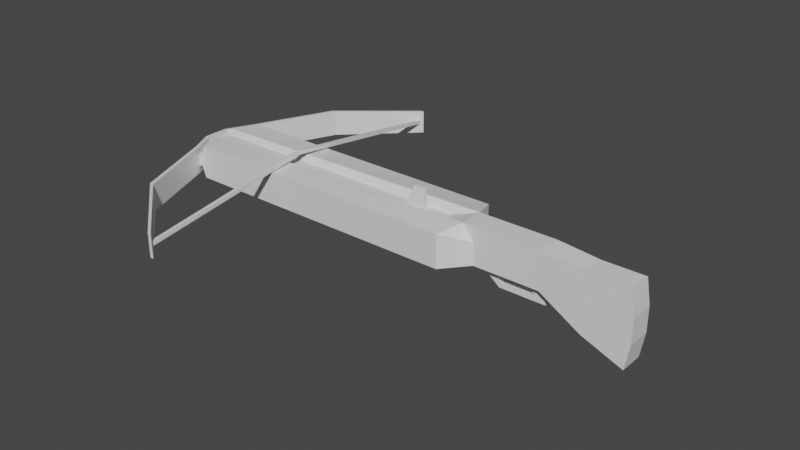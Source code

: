 # Source: CrossBow.blend  (saved by Blender 2.80.75; exported with 4.5.12 LTS)
import bpy
from mathutils import Matrix  # noqa: F401  (used for matrix-valued properties, if any)

bpy.ops.wm.read_factory_settings(use_empty=True)
scene = bpy.context.scene
scene.name = 'Scene'

# ---- collections
col_collection = bpy.data.collections.new('Collection'); scene.collection.children.link(col_collection)

# ---- materials (node trees are filled in below, after node groups)
mat_material = bpy.data.materials.new('Material')
mat_material.alpha_threshold = 0.0
mat_material.use_transparent_shadow = False
mat_material.line_color = (0.0, 0.0, 0.0, 1.0)

# ---- material node trees
mat_material.use_nodes = True; mat_material.node_tree.nodes.clear()
_N = mat_material.node_tree.nodes; _L = mat_material.node_tree.links
n0 = _N.new('ShaderNodeOutputMaterial'); n0.name = 'Material Output'; n0.location = (300, 300)
n1 = _N.new('ShaderNodeBsdfPrincipled'); n1.name = 'Principled BSDF'; n1.location = (10, 300)
n1.distribution = 'GGX'
n1.subsurface_method = 'BURLEY'
n1.inputs[2].default_value = 0.4
n1.inputs[3].default_value = 1.45
n1.inputs[27].default_value = (0.0, 0.0, 0.0, 1.0)
n1.inputs[28].default_value = 1.0
_L.new(n1.outputs[0], n0.inputs[0])
n0.is_active_output = True

# ---- world
world_world = bpy.data.worlds.new('World'); scene.world = world_world
world_world.use_nodes = True; world_world.node_tree.nodes.clear()
_N = world_world.node_tree.nodes; _L = world_world.node_tree.links
n0 = _N.new('ShaderNodeOutputWorld'); n0.name = 'World Output'; n0.location = (300, 300)
n1 = _N.new('ShaderNodeBackground'); n1.name = 'Background'; n1.location = (10, 300)
n1.inputs[0].default_value = (0.05088, 0.05088, 0.05088, 1.0)
_L.new(n1.outputs[0], n0.inputs[0])
n0.is_active_output = True
world_world.color = (0.05088, 0.05088, 0.05088)
world_world.use_sun_shadow = False
world_world.sun_shadow_jitter_overblur = 0.0

# ---- meshes
me_cube = bpy.data.meshes.new('Cube')
me_cube.from_pydata([(6.0, 1.0, 0.4), (6.0, 1.0, -0.4), (6.0, -1.0, 0.4), (6.0, -1.0, -0.4), (-1.0, 1.0, 0.4), (-1.0, 1.0, -0.4), (-1.0, -1.0, 0.4), (-1.0, -1.0, -0.4), (-1.3, 0.3333, -0.4), (-1.3, -0.3333, -0.4), (6.2, 0.3333, 0.5), (6.2, -0.3333, 0.5), (-1.3, -0.3333, 0.4), (-1.3, 0.3333, 0.4), (6.5, -0.3333, -0.4), (6.5, 0.3333, -0.4), (8.1, 0.3333, 0.5), (8.1, -0.3333, 0.5), (8.1, -0.3333, -0.4), (8.1, 0.3333, -0.4), (10.1, 0.3333, 0.4), (10.1, -0.3333, 0.4), (10.1, -0.3333, -1.4), (10.1, 0.3333, -1.4), (9.1, -0.3333, 0.4), (9.1, 0.3333, 0.4), (9.1, -0.3333, -1.0), (9.1, 0.3333, -1.0), (6.0, 1.0, 0.1333), (6.0, 1.0, -0.1333), (-1.1, -1.0, -0.1333), (-1.1, -1.0, 0.1333), (6.0, -1.0, 0.1333), (6.0, -1.0, -0.1333), (-1.1, 1.0, 0.1333), (-1.1, 1.0, -0.1333), (6.5, 0.3333, 0.1333), (6.5, 0.3333, -0.1333), (6.5, -0.3333, 0.1333), (6.5, -0.3333, -0.1333), (-1.4, -0.3333, 0.1333), (-1.4, -0.3333, -0.1333), (-1.4, 0.3333, 0.1333), (-1.4, 0.3333, -0.1333), (8.1, 0.3333, 0.1333), (8.1, 0.3333, -0.1333), (8.1, -0.3333, 0.1333), (8.1, -0.3333, -0.1333), (10.2, 0.3333, -0.2), (10.2, 0.3333, -0.8), (10.2, -0.3333, -0.2), (10.2, -0.3333, -0.8), (9.1, 0.3333, -0.06667), (9.1, 0.3333, -0.5333), (9.1, -0.3333, -0.5333), (9.1, -0.3333, -0.06667), (5.559, 0.162, 0.3), (5.559, -0.162, 0.3), (-1.283, -0.162, 0.3), (-1.283, 0.162, 0.3), (6.74, -0.1167, -0.4), (6.74, 0.1167, -0.4), (7.96, -0.1167, -0.4), (7.96, 0.1167, -0.4), (7.04, -0.1167, -0.8), (7.04, 0.1167, -0.8), (8.16, -0.1167, -0.8), (8.16, 0.1167, -0.8), (8.11, -0.1167, -0.6), (8.11, 0.1167, -0.6), (6.79, 0.1167, -0.6), (6.79, -0.1167, -0.6), (7.732, 0.1167, -0.46), (6.948, 0.1167, -0.46), (7.891, 0.1167, -0.6872), (7.107, 0.1167, -0.6872), (7.837, 0.1167, -0.6), (6.983, 0.1167, -0.6), (6.948, -0.1167, -0.46), (7.732, -0.1167, -0.46), (7.107, -0.1167, -0.6872), (7.891, -0.1167, -0.6872), (7.837, -0.1167, -0.6), (6.983, -0.1167, -0.6), (7.614, 0.049, -0.46), (7.066, 0.049, -0.46), (7.066, -0.049, -0.46), (7.614, -0.049, -0.46), (7.66, 0.0392, -0.56), (7.22, 0.0392, -0.56), (7.22, -0.0392, -0.56), (7.66, -0.0392, -0.56), (2.5, 1.0, -0.4), (2.5, -1.0, 0.4), (2.5, -1.0, -0.4), (2.5, 1.0, 0.4), (2.6, 0.3333, -0.6), (2.6, -0.3333, -0.6), (2.45, 0.3333, 0.45), (2.45, -0.3333, 0.45), (2.5, 1.0, -0.1333), (2.5, 1.0, 0.1333), (2.5, -1.0, -0.1333), (2.5, -1.0, 0.1333), (2.438, 0.162, 0.3), (2.438, -0.162, 0.3), (0.75, 1.0, -0.4), (0.75, -1.0, 0.4), (0.65, 0.3333, -0.6), (0.65, -0.3333, -0.6), (0.75, -1.0, -0.1333), (0.75, -1.0, 0.1333), (0.75, -1.0, -0.4), (0.75, 1.0, 0.4), (0.575, 0.3333, 0.425), (0.575, -0.3333, 0.425), (0.75, 1.0, -0.1333), (0.75, 1.0, 0.1333), (0.5777, 0.162, 0.3), (0.5777, -0.162, 0.3), (-0.125, 1.0, -0.4), (-0.125, -1.0, 0.4), (-0.325, 0.3333, -0.6), (-0.325, -0.3333, -0.6), (-0.125, -1.0, -0.1333), (-0.125, -1.0, 0.1333), (-0.125, -1.0, -0.4), (-0.125, 1.0, 0.4), (-0.3625, 0.3333, 0.4125), (-0.3625, -0.3333, 0.4125), (-0.125, 1.0, -0.1333), (-0.125, 1.0, 0.1333), (-0.3524, 0.162, 0.3), (-0.3524, -0.162, 0.3), (-1.2, -1.0, -0.1333), (-1.2, -1.0, 0.1333), (-1.2, 1.0, 0.1333), (-1.2, 1.0, -0.1333), (-1.5, -0.3333, 0.1333), (-1.5, -0.3333, -0.1333), (-1.5, 0.3333, 0.1333), (-1.5, 0.3333, -0.1333), (-1.3, -1.0, -0.1333), (-1.3, -1.0, 0.1333), (-1.3, 1.0, 0.1333), (-1.3, 1.0, -0.1333), (-1.6, -0.3333, 0.1333), (-1.6, -0.3333, -0.1333), (-1.6, 0.3333, 0.1333), (-1.6, 0.3333, -0.1333), (1.395, 4.93, 0.12), (1.395, 4.93, -0.12), (1.305, 4.93, 0.12), (1.305, 4.93, -0.12), (1.395, -4.93, -0.12), (1.395, -4.93, 0.12), (1.305, -4.93, -0.12), (1.305, -4.93, 0.12), (-1.3, -1.0, -0.32), (-1.2, -1.0, -0.32), (-1.2, -1.0, 0.32), (-1.3, -1.0, 0.32), (-1.5, -0.3333, -0.32), (-1.5, 0.3333, -0.32), (-1.5, -0.3333, 0.32), (-1.5, 0.3333, 0.32), (-1.2, 1.0, -0.32), (-1.2, 1.0, 0.32), (-1.6, -0.3333, -0.32), (-1.6, 0.3333, -0.32), (-1.6, -0.3333, 0.32), (-1.6, 0.3333, 0.32), (-1.3, 1.0, -0.32), (-1.3, 1.0, 0.32), (1.395, 4.93, 0.288), (1.305, 4.93, 0.288), (1.395, 4.93, -0.288), (1.305, 4.93, -0.288), (1.305, -4.93, -0.288), (1.395, -4.93, -0.288), (1.395, -4.93, 0.288), (1.305, -4.93, 0.288), (-0.4, 3.239, -0.1333), (-0.3, 3.239, -0.1333), (-0.3, 3.239, 0.1333), (-0.4, 3.239, 0.1333), (-0.4, 3.239, -0.32), (-0.3, 3.239, -0.32), (-0.3, 3.239, 0.32), (-0.4, 3.239, 0.32), (-0.4, -3.239, -0.1333), (-0.5, -3.239, -0.1333), (-0.4, -3.239, 0.1333), (-0.5, -3.239, 0.1333), (-0.4, -3.239, -0.32), (-0.5, -3.239, -0.32), (-0.4, -3.239, 0.32), (-0.5, -3.239, 0.32), (0.4525, 4.084, -0.1267), (0.4525, 4.084, 0.1267), (0.4525, 4.084, -0.304), (0.4525, 4.084, 0.304), (0.5475, 4.084, -0.1267), (0.5475, 4.084, 0.1267), (0.5475, 4.084, -0.304), (0.5475, 4.084, 0.304), (0.8787, 4.507, -0.1233), (0.8787, 4.507, 0.1233), (0.8787, 4.507, -0.296), (0.8787, 4.507, 0.296), (0.9712, 4.507, -0.1233), (0.9712, 4.507, 0.1233), (0.9712, 4.507, -0.296), (0.9712, 4.507, 0.296), (1.092, 4.719, -0.1217), (1.092, 4.719, 0.1217), (1.092, 4.719, -0.292), (1.092, 4.719, 0.292), (1.183, 4.719, -0.1217), (1.183, 4.719, 0.1217), (1.183, 4.719, -0.292), (1.183, 4.719, 0.292), (0.4975, -4.084, -0.1267), (0.4975, -4.084, 0.1267), (0.4975, -4.084, -0.304), (0.4975, -4.084, 0.304), (0.4025, -4.084, -0.1267), (0.4025, -4.084, 0.1267), (0.4025, -4.084, -0.304), (0.4025, -4.084, 0.304), (0.9462, -4.507, -0.1233), (0.9462, -4.507, 0.1233), (0.9462, -4.507, -0.296), (0.9462, -4.507, 0.296), (0.8537, -4.507, -0.1233), (0.8537, -4.507, 0.1233), (0.8537, -4.507, -0.296), (0.8537, -4.507, 0.296), (1.171, -4.719, -0.1217), (1.171, -4.719, 0.1217), (1.171, -4.719, -0.292), (1.171, -4.719, 0.292), (1.079, -4.719, -0.1217), (1.079, -4.719, 0.1217), (1.079, -4.719, -0.292), (1.079, -4.719, 0.292), (1.328, -4.867, -0.048), (1.328, -4.867, 0.048), (1.238, -4.782, -0.04867), (1.238, -4.782, 0.04867), (1.331, 4.867, 0.048), (1.331, 4.867, -0.048), (1.247, 4.782, -0.04867), (1.247, 4.782, 0.04867), (1.33, 0.0, 0.648), (1.242, 0.0, 0.6487), (1.242, 0.0, 0.5513), (1.33, 0.0, 0.552), (4.25, -1.0, -0.4), (4.25, 1.0, 0.4), (4.325, 0.3333, 0.475), (4.325, -0.3333, 0.475), (4.25, 1.0, -0.1333), (4.25, 1.0, 0.1333), (4.298, 0.162, 0.3), (4.298, -0.162, 0.3), (4.25, 1.0, -0.4), (4.25, -1.0, 0.4), (4.55, 0.3333, -0.6), (4.55, -0.3333, -0.6), (4.25, -1.0, -0.1333), (4.25, -1.0, 0.1333), (5.125, -1.0, -0.4), (5.125, 1.0, 0.4), (5.262, 0.3333, 0.4875), (5.262, -0.3333, 0.4875), (5.125, 1.0, -0.1333), (5.125, 1.0, 0.1333), (5.229, 0.162, 0.3), (5.229, -0.162, 0.3), (5.125, 1.0, -0.4), (5.125, -1.0, 0.4), (5.525, 0.3333, -0.6), (5.525, -0.3333, -0.6), (5.125, -1.0, -0.1333), (5.125, -1.0, 0.1333), (4.531, 0.081, 0.3), (4.531, -0.081, 0.3), (4.996, 0.081, 0.3), (4.996, -0.081, 0.3)], [], [(129, 12, 6, 121), (125, 121, 6, 31), (42, 13, 4, 34), (283, 14, 3, 272), (38, 11, 2, 32), (277, 273, 0, 28), (28, 0, 10, 36), (10, 11, 17, 16), (280, 1, 15, 282), (282, 15, 14, 283), (31, 6, 12, 40), (42, 59, 13), (127, 4, 13, 128), (275, 11, 57, 279), (25, 24, 21, 20), (36, 10, 16, 44), (39, 14, 18, 47), (14, 15, 61, 60), (48, 20, 21, 50), (54, 26, 22, 51), (26, 27, 23, 22), (52, 25, 20, 48), (44, 16, 25, 52), (18, 19, 27, 26), (47, 18, 26, 54), (16, 17, 24, 25), (17, 46, 55, 24), (46, 47, 54, 55), (19, 45, 53, 27), (45, 44, 52, 53), (27, 53, 49, 23), (53, 52, 48, 49), (24, 55, 50, 21), (55, 54, 51, 50), (23, 49, 51, 22), (49, 48, 50, 51), (11, 38, 46, 17), (38, 39, 47, 46), (15, 37, 45, 19), (37, 36, 44, 45), (9, 41, 43, 8), (41, 30, 134, 139), (7, 30, 41, 9), (35, 43, 141, 137), (1, 29, 37, 15), (29, 28, 36, 37), (280, 276, 29, 1), (276, 277, 28, 29), (14, 39, 33, 3), (39, 38, 32, 33), (8, 43, 35, 5), (40, 42, 140, 138), (126, 124, 30, 7), (124, 125, 31, 30), (132, 59, 58, 133), (12, 58, 40), (11, 10, 56, 57), (128, 13, 59, 132), (59, 42, 40, 58), (69, 68, 66, 67), (18, 14, 60, 62), (19, 18, 62, 63), (15, 19, 63, 61), (64, 65, 67, 66), (69, 67, 74, 76), (71, 70, 65, 64), (71, 64, 80, 83), (66, 68, 82, 81), (60, 61, 70, 71), (67, 65, 75, 74), (63, 62, 68, 69), (74, 81, 82, 76), (74, 75, 80, 81), (61, 63, 72, 73), (63, 69, 76, 72), (65, 70, 77, 75), (70, 61, 73, 77), (60, 71, 83, 78), (64, 66, 81, 80), (68, 62, 79, 82), (62, 60, 78, 79), (76, 82, 79, 72), (77, 83, 80, 75), (73, 78, 83, 77), (78, 73, 85, 86), (87, 86, 90, 91), (72, 79, 87, 84), (79, 78, 86, 87), (73, 72, 84, 85), (88, 91, 90, 89), (84, 87, 91, 88), (85, 84, 88, 89), (86, 85, 89, 90), (260, 98, 104, 264), (264, 104, 105, 265), (270, 271, 103, 102), (258, 270, 102, 94), (116, 117, 101, 100), (106, 116, 100, 92), (115, 99, 105, 119), (259, 95, 98, 260), (108, 96, 97, 109), (106, 92, 96, 108), (117, 113, 95, 101), (109, 97, 94, 112), (271, 267, 93, 103), (261, 99, 93, 267), (123, 109, 112, 126), (131, 127, 113, 117), (120, 106, 108, 122), (122, 108, 109, 123), (129, 115, 119, 133), (120, 130, 116, 106), (130, 131, 117, 116), (98, 114, 118, 104), (104, 118, 119, 105), (102, 103, 111, 110), (94, 102, 110, 112), (95, 113, 114, 98), (103, 93, 107, 111), (99, 115, 107, 93), (35, 34, 131, 130), (5, 35, 130, 120), (12, 129, 133, 58), (8, 122, 123, 9), (5, 120, 122, 8), (34, 4, 127, 131), (9, 123, 126, 7), (114, 128, 132, 118), (118, 132, 133, 119), (110, 111, 125, 124), (112, 110, 124, 126), (113, 127, 128, 114), (111, 107, 121, 125), (115, 129, 121, 107), (214, 153, 177, 216), (148, 146, 170, 171), (139, 134, 159, 162), (42, 34, 136, 140), (43, 41, 139, 141), (34, 35, 137, 136), (30, 31, 135, 134), (31, 40, 138, 135), (147, 146, 148, 149), (142, 143, 146, 147), (149, 148, 144, 145), (153, 151, 176, 177), (147, 149, 169, 168), (138, 140, 165, 164), (157, 155, 180, 181), (150, 152, 175, 174), (150, 151, 153, 152), (151, 150, 250, 251), (214, 215, 152, 153), (141, 139, 162, 163), (154, 155, 157, 156), (155, 154, 246, 247), (243, 242, 156, 157), (154, 156, 178, 179), (160, 164, 170, 161), (165, 167, 173, 171), (244, 240, 179, 178), (164, 165, 171, 170), (220, 216, 177, 176), (166, 163, 169, 172), (162, 159, 158, 168), (163, 162, 168, 169), (217, 221, 174, 175), (241, 245, 181, 180), (238, 154, 179, 240), (135, 138, 164, 160), (142, 147, 168, 158), (183, 137, 166, 187), (191, 142, 158, 195), (137, 141, 163, 166), (146, 143, 161, 170), (219, 150, 174, 221), (192, 135, 160, 196), (140, 136, 167, 165), (149, 145, 172, 169), (185, 144, 173, 189), (243, 157, 181, 245), (144, 148, 171, 173), (199, 185, 189, 201), (136, 184, 188, 167), (202, 183, 187, 204), (173, 167, 188, 189), (166, 172, 186, 187), (145, 144, 185, 182), (136, 137, 183, 184), (145, 182, 186, 172), (143, 193, 197, 161), (223, 192, 196, 225), (226, 191, 195, 228), (134, 190, 194, 159), (160, 161, 197, 196), (158, 159, 194, 195), (143, 142, 191, 193), (134, 135, 192, 190), (210, 202, 204, 212), (207, 199, 201, 209), (184, 203, 205, 188), (189, 188, 205, 201), (187, 186, 200, 204), (182, 185, 199, 198), (184, 183, 202, 203), (182, 198, 200, 186), (215, 207, 209, 217), (218, 210, 212, 220), (203, 211, 213, 205), (201, 205, 213, 209), (204, 200, 208, 212), (198, 199, 207, 206), (203, 202, 210, 211), (198, 206, 208, 200), (151, 218, 220, 176), (152, 215, 217, 175), (211, 219, 221, 213), (209, 213, 221, 217), (212, 208, 216, 220), (206, 207, 215, 214), (211, 210, 218, 219), (206, 214, 216, 208), (234, 226, 228, 236), (231, 223, 225, 233), (193, 227, 229, 197), (190, 222, 224, 194), (196, 197, 229, 225), (195, 194, 224, 228), (193, 191, 226, 227), (190, 192, 223, 222), (239, 231, 233, 241), (242, 234, 236, 244), (227, 235, 237, 229), (222, 230, 232, 224), (225, 229, 237, 233), (228, 224, 232, 236), (227, 226, 234, 235), (222, 223, 231, 230), (156, 242, 244, 178), (155, 239, 241, 180), (235, 243, 245, 237), (230, 238, 240, 232), (233, 237, 245, 241), (236, 232, 240, 244), (235, 234, 242, 243), (230, 231, 239, 238), (255, 253, 252, 256), (238, 239, 249, 248), (239, 155, 247, 249), (154, 238, 248, 246), (254, 250, 253, 255), (218, 151, 251, 252), (150, 219, 253, 250), (219, 218, 252, 253), (256, 252, 251, 257), (257, 251, 250, 254), (246, 257, 254, 247), (248, 256, 257, 246), (247, 254, 255, 249), (249, 255, 256, 248), (275, 261, 267, 281), (285, 281, 267, 271), (273, 259, 260, 274), (272, 284, 270, 258), (284, 285, 271, 270), (264, 265, 287, 286), (274, 260, 264, 278), (100, 101, 263, 262), (92, 100, 262, 266), (99, 261, 265, 105), (96, 268, 269, 97), (92, 266, 268, 96), (101, 95, 259, 263), (97, 269, 258, 94), (10, 274, 278, 56), (56, 278, 279, 57), (33, 32, 285, 284), (3, 33, 284, 272), (0, 273, 274, 10), (32, 2, 281, 285), (11, 275, 281, 2), (262, 263, 277, 276), (266, 262, 276, 280), (261, 275, 279, 265), (268, 282, 283, 269), (266, 280, 282, 268), (263, 259, 273, 277), (269, 283, 272, 258), (265, 279, 289, 287), (278, 264, 286, 288), (279, 278, 288, 289)])
_uv = me_cube.uv_layers.new(name='UVMap')
_uv.uv.foreach_set('vector', [0.5937, 0.1667, 0.625, 0.1667, 0.625, 0.25, 0.5938, 0.25, 0.5417, 0.4688, 0.625, 0.4688, 0.625, 0.5, 0.5417, 0.5, 0.5417, 0.6667, 0.625, 0.6667, 0.625, 0.75, 0.5417, 0.75, 0.5938, 0.9167, 0.625, 0.9167, 0.625, 1.0, 0.5938, 1.0, 0.2917, 0.6667, 0.375, 0.6667, 0.375, 0.75, 0.2917, 0.75, 0.7917, 0.7188, 0.875, 0.7188, 0.875, 0.75, 0.7917, 0.75, 0.2917, 0.5, 0.375, 0.5, 0.375, 0.5833, 0.2917, 0.5833, 0.375, 0.08333, 0.375, 0.1667, 0.375, 0.1667, 0.375, 0.08333, 0.5938, 0.75, 0.625, 0.75, 0.625, 0.8333, 0.5938, 0.8333, 0.5938, 0.8333, 0.625, 0.8333, 0.625, 0.9167, 0.5938, 0.9167, 0.5417, 0.5, 0.625, 0.5, 0.625, 0.5833, 0.5417, 0.5833, 0.5417, 0.6667, 0.625, 0.08333, 0.625, 0.6667, 0.5938, 0.0, 0.625, 0.0, 0.625, 0.08333, 0.5938, 0.08333, 0.4062, 0.1667, 0.375, 0.1667, 0.375, 0.1667, 0.4062, 0.1667, 0.375, 0.08333, 0.375, 0.1667, 0.375, 0.1667, 0.375, 0.08333, 0.2917, 0.5833, 0.375, 0.5833, 0.375, 0.5833, 0.2917, 0.5833, 0.2083, 0.6667, 0.125, 0.6667, 0.125, 0.6667, 0.2083, 0.6667, 0.625, 0.9167, 0.625, 0.8333, 0.625, 0.8333, 0.625, 0.9167, 0.2917, 0.5833, 0.375, 0.5833, 0.375, 0.6667, 0.2917, 0.6667, 0.2083, 0.6667, 0.125, 0.6667, 0.125, 0.6667, 0.2083, 0.6667, 0.625, 0.9167, 0.625, 0.8333, 0.625, 0.8333, 0.625, 0.9167, 0.2917, 0.5833, 0.375, 0.5833, 0.375, 0.5833, 0.2917, 0.5833, 0.2917, 0.5833, 0.375, 0.5833, 0.375, 0.5833, 0.2917, 0.5833, 0.625, 0.9167, 0.625, 0.8333, 0.625, 0.8333, 0.625, 0.9167, 0.2083, 0.6667, 0.125, 0.6667, 0.125, 0.6667, 0.2083, 0.6667, 0.375, 0.08333, 0.375, 0.1667, 0.375, 0.1667, 0.375, 0.08333, 0.375, 0.6667, 0.2917, 0.6667, 0.2917, 0.6667, 0.375, 0.6667, 0.2917, 0.6667, 0.2083, 0.6667, 0.2083, 0.6667, 0.2917, 0.6667, 0.125, 0.5833, 0.2083, 0.5833, 0.2083, 0.5833, 0.125, 0.5833, 0.2083, 0.5833, 0.2917, 0.5833, 0.2917, 0.5833, 0.2083, 0.5833, 0.125, 0.5833, 0.2083, 0.5833, 0.2083, 0.5833, 0.125, 0.5833, 0.2083, 0.5833, 0.2917, 0.5833, 0.2917, 0.5833, 0.2083, 0.5833, 0.375, 0.6667, 0.2917, 0.6667, 0.2917, 0.6667, 0.375, 0.6667, 0.2917, 0.6667, 0.2083, 0.6667, 0.2083, 0.6667, 0.2917, 0.6667, 0.125, 0.5833, 0.2083, 0.5833, 0.2083, 0.6667, 0.125, 0.6667, 0.2083, 0.5833, 0.2917, 0.5833, 0.2917, 0.6667, 0.2083, 0.6667, 0.375, 0.6667, 0.2917, 0.6667, 0.2917, 0.6667, 0.375, 0.6667, 0.2917, 0.6667, 0.2083, 0.6667, 0.2083, 0.6667, 0.2917, 0.6667, 0.125, 0.5833, 0.2083, 0.5833, 0.2083, 0.5833, 0.125, 0.5833, 0.2083, 0.5833, 0.2917, 0.5833, 0.2917, 0.5833, 0.2083, 0.5833, 0.375, 0.5833, 0.4583, 0.5833, 0.4583, 0.6667, 0.375, 0.6667, 0.4583, 0.5833, 0.4583, 0.5, 0.4583, 0.5, 0.4583, 0.5833, 0.375, 0.5, 0.4583, 0.5, 0.4583, 0.5833, 0.375, 0.5833, 0.4583, 0.75, 0.4583, 0.6667, 0.4583, 0.6667, 0.4583, 0.75, 0.125, 0.5, 0.2083, 0.5, 0.2083, 0.5833, 0.125, 0.5833, 0.2083, 0.5, 0.2917, 0.5, 0.2917, 0.5833, 0.2083, 0.5833, 0.625, 0.7188, 0.7083, 0.7188, 0.7083, 0.75, 0.625, 0.75, 0.7083, 0.7188, 0.7917, 0.7188, 0.7917, 0.75, 0.7083, 0.75, 0.125, 0.6667, 0.2083, 0.6667, 0.2083, 0.75, 0.125, 0.75, 0.2083, 0.6667, 0.2917, 0.6667, 0.2917, 0.75, 0.2083, 0.75, 0.375, 0.6667, 0.4583, 0.6667, 0.4583, 0.75, 0.375, 0.75, 0.5417, 0.5833, 0.5417, 0.6667, 0.5417, 0.6667, 0.5417, 0.5833, 0.375, 0.4688, 0.4583, 0.4688, 0.4583, 0.5, 0.375, 0.5, 0.4583, 0.4688, 0.5417, 0.4688, 0.5417, 0.5, 0.4583, 0.5, 0.5938, 0.08333, 0.625, 0.08333, 0.625, 0.1667, 0.5938, 0.1667, 0.625, 0.1667, 0.625, 0.1667, 0.5417, 0.5833, 0.375, 0.1667, 0.375, 0.08333, 0.375, 0.08333, 0.375, 0.1667, 0.5938, 0.08333, 0.625, 0.08333, 0.625, 0.08333, 0.5938, 0.08333, 0.625, 0.08333, 0.5417, 0.6667, 0.5417, 0.5833, 0.625, 0.1667, 0.625, 0.8333, 0.625, 0.9167, 0.625, 0.9167, 0.625, 0.8333, 0.125, 0.6667, 0.125, 0.6667, 0.125, 0.6667, 0.125, 0.6667, 0.625, 0.8333, 0.625, 0.9167, 0.625, 0.9167, 0.625, 0.8333, 0.125, 0.5833, 0.125, 0.5833, 0.125, 0.5833, 0.125, 0.5833, 0.625, 0.9167, 0.625, 0.8333, 0.625, 0.8333, 0.625, 0.9167, 0.625, 0.8333, 0.625, 0.8333, 0.625, 0.8333, 0.625, 0.8333, 0.625, 0.9167, 0.625, 0.8333, 0.625, 0.8333, 0.625, 0.9167, 0.625, 0.9167, 0.625, 0.9167, 0.625, 0.9167, 0.625, 0.9167, 0.625, 0.9167, 0.625, 0.9167, 0.625, 0.9167, 0.625, 0.9167, 0.625, 0.9167, 0.625, 0.8333, 0.625, 0.8333, 0.625, 0.9167, 0.625, 0.8333, 0.625, 0.8333, 0.625, 0.8333, 0.625, 0.8333, 0.625, 0.8333, 0.625, 0.9167, 0.625, 0.9167, 0.625, 0.8333, 0.625, 0.8333, 0.625, 0.9167, 0.625, 0.9167, 0.625, 0.8333, 0.625, 0.8333, 0.625, 0.8333, 0.625, 0.9167, 0.625, 0.9167, 0.125, 0.5833, 0.125, 0.5833, 0.125, 0.5833, 0.125, 0.5833, 0.625, 0.8333, 0.625, 0.8333, 0.625, 0.8333, 0.625, 0.8333, 0.625, 0.8333, 0.625, 0.8333, 0.625, 0.8333, 0.625, 0.8333, 0.625, 0.8333, 0.625, 0.8333, 0.625, 0.8333, 0.625, 0.8333, 0.625, 0.9167, 0.625, 0.9167, 0.625, 0.9167, 0.625, 0.9167, 0.625, 0.9167, 0.625, 0.9167, 0.625, 0.9167, 0.625, 0.9167, 0.625, 0.9167, 0.625, 0.9167, 0.625, 0.9167, 0.625, 0.9167, 0.125, 0.6667, 0.125, 0.6667, 0.125, 0.6667, 0.125, 0.6667, 0.625, 0.8333, 0.625, 0.9167, 0.625, 0.9167, 0.625, 0.8333, 0.625, 0.8333, 0.625, 0.9167, 0.625, 0.9167, 0.625, 0.8333, 0.625, 0.8333, 0.625, 0.9167, 0.625, 0.9167, 0.625, 0.8333, 0.625, 0.9167, 0.625, 0.8333, 0.625, 0.8333, 0.625, 0.9167, 0.125, 0.6667, 0.125, 0.6667, 0.125, 0.6667, 0.125, 0.6667, 0.625, 0.8333, 0.625, 0.9167, 0.625, 0.9167, 0.625, 0.8333, 0.125, 0.6667, 0.125, 0.6667, 0.125, 0.6667, 0.125, 0.6667, 0.125, 0.5833, 0.125, 0.5833, 0.125, 0.5833, 0.125, 0.5833, 0.625, 0.8333, 0.625, 0.9167, 0.125, 0.6667, 0.625, 0.8333, 0.625, 0.8333, 0.625, 0.9167, 0.625, 0.9167, 0.625, 0.8333, 0.125, 0.5833, 0.125, 0.5833, 0.125, 0.5833, 0.125, 0.5833, 0.625, 0.9167, 0.625, 0.8333, 0.625, 0.8333, 0.625, 0.9167, 0.4375, 0.08333, 0.5, 0.08333, 0.5, 0.08333, 0.4375, 0.08333, 0.4375, 0.08333, 0.5, 0.08333, 0.5, 0.1667, 0.4375, 0.1667, 0.4583, 0.3125, 0.5417, 0.3125, 0.5417, 0.375, 0.4583, 0.375, 0.375, 0.3125, 0.4583, 0.3125, 0.4583, 0.375, 0.375, 0.375, 0.7083, 0.5625, 0.7917, 0.5625, 0.7917, 0.625, 0.7083, 0.625, 0.625, 0.5625, 0.7083, 0.5625, 0.7083, 0.625, 0.625, 0.625, 0.5625, 0.1667, 0.5, 0.1667, 0.5, 0.1667, 0.5625, 0.1667, 0.4375, 0.0, 0.5, 0.0, 0.5, 0.08333, 0.4375, 0.08333, 0.4375, 0.8333, 0.5, 0.8333, 0.5, 0.9167, 0.4375, 0.9167, 0.4375, 0.75, 0.5, 0.75, 0.5, 0.8333, 0.4375, 0.8333, 0.7917, 0.5625, 0.875, 0.5625, 0.875, 0.625, 0.7917, 0.625, 0.4375, 0.9167, 0.5, 0.9167, 0.5, 1.0, 0.4375, 1.0, 0.5417, 0.3125, 0.625, 0.3125, 0.625, 0.375, 0.5417, 0.375, 0.4375, 0.1667, 0.5, 0.1667, 0.5, 0.25, 0.4375, 0.25, 0.4062, 0.9167, 0.4375, 0.9167, 0.4375, 1.0, 0.4062, 1.0, 0.7917, 0.5312, 0.875, 0.5312, 0.875, 0.5625, 0.7917, 0.5625, 0.4062, 0.75, 0.4375, 0.75, 0.4375, 0.8333, 0.4062, 0.8333, 0.4062, 0.8333, 0.4375, 0.8333, 0.4375, 0.9167, 0.4062, 0.9167, 0.5937, 0.1667, 0.5625, 0.1667, 0.5625, 0.1667, 0.5938, 0.1667, 0.625, 0.5312, 0.7083, 0.5312, 0.7083, 0.5625, 0.625, 0.5625, 0.7083, 0.5312, 0.7917, 0.5312, 0.7917, 0.5625, 0.7083, 0.5625, 0.5, 0.08333, 0.5625, 0.08333, 0.5625, 0.08333, 0.5, 0.08333, 0.5, 0.08333, 0.5625, 0.08333, 0.5625, 0.1667, 0.5, 0.1667, 0.4583, 0.375, 0.5417, 0.375, 0.5417, 0.4375, 0.4583, 0.4375, 0.375, 0.375, 0.4583, 0.375, 0.4583, 0.4375, 0.375, 0.4375, 0.5, 0.0, 0.5625, 0.0, 0.5625, 0.08333, 0.5, 0.08333, 0.5417, 0.375, 0.625, 0.375, 0.625, 0.4375, 0.5417, 0.4375, 0.5, 0.1667, 0.5625, 0.1667, 0.5625, 0.25, 0.5, 0.25, 0.7083, 0.5, 0.7917, 0.5, 0.7917, 0.5312, 0.7083, 0.5312, 0.625, 0.5, 0.7083, 0.5, 0.7083, 0.5312, 0.625, 0.5312, 0.625, 0.1667, 0.5937, 0.1667, 0.5938, 0.1667, 0.625, 0.1667, 0.375, 0.8333, 0.4062, 0.8333, 0.4062, 0.9167, 0.375, 0.9167, 0.375, 0.75, 0.4062, 0.75, 0.4062, 0.8333, 0.375, 0.8333, 0.7917, 0.5, 0.875, 0.5, 0.875, 0.5312, 0.7917, 0.5312, 0.375, 0.9167, 0.4062, 0.9167, 0.4062, 1.0, 0.375, 1.0, 0.5625, 0.08333, 0.5938, 0.08333, 0.5938, 0.08333, 0.5625, 0.08333, 0.5625, 0.08333, 0.5938, 0.08333, 0.5938, 0.1667, 0.5625, 0.1667, 0.4583, 0.4375, 0.5417, 0.4375, 0.5417, 0.4688, 0.4583, 0.4688, 0.375, 0.4375, 0.4583, 0.4375, 0.4583, 0.4688, 0.375, 0.4688, 0.5625, 0.0, 0.5938, 0.0, 0.5938, 0.08333, 0.5625, 0.08333, 0.5417, 0.4375, 0.625, 0.4375, 0.625, 0.4688, 0.5417, 0.4688, 0.5625, 0.1667, 0.5937, 0.1667, 0.5938, 0.25, 0.5625, 0.25, 0.4583, 0.75, 0.4583, 0.75, 0.4583, 0.75, 0.4583, 0.75, 0.5417, 0.6667, 0.5417, 0.5833, 0.5417, 0.5833, 0.5417, 0.6667, 0.4583, 0.5833, 0.4583, 0.5, 0.4583, 0.5, 0.4583, 0.5833, 0.5417, 0.6667, 0.5417, 0.75, 0.5417, 0.75, 0.5417, 0.6667, 0.4583, 0.6667, 0.4583, 0.5833, 0.4583, 0.5833, 0.4583, 0.6667, 0.7917, 0.5, 0.7083, 0.5, 0.7083, 0.5, 0.7917, 0.5, 0.4583, 0.5, 0.5417, 0.5, 0.5417, 0.5, 0.4583, 0.5, 0.5417, 0.5, 0.5417, 0.5833, 0.5417, 0.5833, 0.5417, 0.5, 0.4583, 0.5833, 0.5417, 0.5833, 0.5417, 0.6667, 0.4583, 0.6667, 0.4583, 0.5, 0.5417, 0.5, 0.5417, 0.5833, 0.4583, 0.5833, 0.4583, 0.6667, 0.5417, 0.6667, 0.5417, 0.75, 0.4583, 0.75, 0.7083, 0.5, 0.7083, 0.5, 0.7083, 0.5, 0.7083, 0.5, 0.4583, 0.5833, 0.4583, 0.6667, 0.4583, 0.6667, 0.4583, 0.5833, 0.5417, 0.5833, 0.5417, 0.6667, 0.5417, 0.6667, 0.5417, 0.5833, 0.5417, 0.5, 0.5417, 0.5, 0.5417, 0.5, 0.5417, 0.5, 0.7917, 0.5, 0.7917, 0.5, 0.7917, 0.5, 0.7917, 0.5, 0.7917, 0.5, 0.7083, 0.5, 0.7083, 0.5, 0.7917, 0.5, 0.7083, 0.5, 0.7917, 0.5, 0.7917, 0.5, 0.7083, 0.5, 0.4583, 0.75, 0.5417, 0.75, 0.5417, 0.75, 0.4583, 0.75, 0.4583, 0.6667, 0.4583, 0.5833, 0.4583, 0.5833, 0.4583, 0.6667, 0.4583, 0.5, 0.5417, 0.5, 0.5417, 0.5, 0.4583, 0.5, 0.5417, 0.5, 0.4583, 0.5, 0.4583, 0.5, 0.5417, 0.5, 0.5417, 0.5, 0.4583, 0.5, 0.4583, 0.5, 0.5417, 0.5, 0.4583, 0.5, 0.4583, 0.5, 0.4583, 0.5, 0.4583, 0.5, 0.5417, 0.5, 0.5417, 0.5833, 0.5417, 0.5833, 0.5417, 0.5, 0.5417, 0.6667, 0.5417, 0.75, 0.5417, 0.75, 0.5417, 0.6667, 0.4583, 0.5, 0.4583, 0.5, 0.4583, 0.5, 0.4583, 0.5, 0.5417, 0.5833, 0.5417, 0.6667, 0.5417, 0.6667, 0.5417, 0.5833, 0.4583, 0.75, 0.4583, 0.75, 0.4583, 0.75, 0.4583, 0.75, 0.4583, 0.75, 0.4583, 0.6667, 0.4583, 0.6667, 0.4583, 0.75, 0.4583, 0.5833, 0.4583, 0.5, 0.4583, 0.5, 0.4583, 0.5833, 0.4583, 0.6667, 0.4583, 0.5833, 0.4583, 0.5833, 0.4583, 0.6667, 0.5417, 0.75, 0.5417, 0.75, 0.5417, 0.75, 0.5417, 0.75, 0.5417, 0.5, 0.5417, 0.5, 0.5417, 0.5, 0.5417, 0.5, 0.4583, 0.5, 0.4583, 0.5, 0.4583, 0.5, 0.4583, 0.5, 0.5417, 0.5, 0.5417, 0.5833, 0.5417, 0.5833, 0.5417, 0.5, 0.4583, 0.5, 0.4583, 0.5833, 0.4583, 0.5833, 0.4583, 0.5, 0.7083, 0.5, 0.7083, 0.5, 0.7083, 0.5, 0.7083, 0.5, 0.4583, 0.5, 0.4583, 0.5, 0.4583, 0.5, 0.4583, 0.5, 0.4583, 0.75, 0.4583, 0.6667, 0.4583, 0.6667, 0.4583, 0.75, 0.5417, 0.5833, 0.5417, 0.5, 0.5417, 0.5, 0.5417, 0.5833, 0.7917, 0.5, 0.7917, 0.5, 0.7917, 0.5, 0.7917, 0.5, 0.5417, 0.5, 0.5417, 0.5, 0.5417, 0.5, 0.5417, 0.5, 0.5417, 0.6667, 0.5417, 0.75, 0.5417, 0.75, 0.5417, 0.6667, 0.4583, 0.6667, 0.4583, 0.75, 0.4583, 0.75, 0.4583, 0.6667, 0.5417, 0.75, 0.5417, 0.75, 0.5417, 0.75, 0.5417, 0.75, 0.5417, 0.5, 0.5417, 0.5, 0.5417, 0.5, 0.5417, 0.5, 0.5417, 0.75, 0.5417, 0.6667, 0.5417, 0.6667, 0.5417, 0.75, 0.5417, 0.75, 0.5417, 0.75, 0.5417, 0.75, 0.5417, 0.75, 0.7917, 0.5, 0.7917, 0.5, 0.7917, 0.5, 0.7917, 0.5, 0.7083, 0.5, 0.7083, 0.5, 0.7083, 0.5, 0.7083, 0.5, 0.5417, 0.75, 0.5417, 0.75, 0.5417, 0.75, 0.5417, 0.75, 0.4583, 0.75, 0.4583, 0.75, 0.4583, 0.75, 0.4583, 0.75, 0.4583, 0.75, 0.5417, 0.75, 0.5417, 0.75, 0.4583, 0.75, 0.7917, 0.5, 0.7083, 0.5, 0.7083, 0.5, 0.7917, 0.5, 0.4583, 0.75, 0.4583, 0.75, 0.4583, 0.75, 0.4583, 0.75, 0.5417, 0.5, 0.5417, 0.5, 0.5417, 0.5, 0.5417, 0.5, 0.5417, 0.5, 0.5417, 0.5, 0.5417, 0.5, 0.5417, 0.5, 0.4583, 0.5, 0.4583, 0.5, 0.4583, 0.5, 0.4583, 0.5, 0.4583, 0.5, 0.4583, 0.5, 0.4583, 0.5, 0.4583, 0.5, 0.5417, 0.5, 0.5417, 0.5, 0.5417, 0.5, 0.5417, 0.5, 0.4583, 0.5, 0.4583, 0.5, 0.4583, 0.5, 0.4583, 0.5, 0.5417, 0.5, 0.4583, 0.5, 0.4583, 0.5, 0.5417, 0.5, 0.4583, 0.5, 0.5417, 0.5, 0.5417, 0.5, 0.4583, 0.5, 0.7083, 0.5, 0.7083, 0.5, 0.7083, 0.5, 0.7083, 0.5, 0.5417, 0.75, 0.5417, 0.75, 0.5417, 0.75, 0.5417, 0.75, 0.7917, 0.5, 0.7917, 0.5, 0.7917, 0.5, 0.7917, 0.5, 0.5417, 0.75, 0.5417, 0.75, 0.5417, 0.75, 0.5417, 0.75, 0.4583, 0.75, 0.4583, 0.75, 0.4583, 0.75, 0.4583, 0.75, 0.4583, 0.75, 0.5417, 0.75, 0.5417, 0.75, 0.4583, 0.75, 0.7917, 0.5, 0.7083, 0.5, 0.7083, 0.5, 0.7917, 0.5, 0.4583, 0.75, 0.4583, 0.75, 0.4583, 0.75, 0.4583, 0.75, 0.5417, 0.75, 0.5417, 0.75, 0.5417, 0.75, 0.5417, 0.75, 0.7083, 0.5, 0.7083, 0.5, 0.7083, 0.5, 0.7083, 0.5, 0.7917, 0.5, 0.7917, 0.5, 0.7917, 0.5, 0.7917, 0.5, 0.5417, 0.75, 0.5417, 0.75, 0.5417, 0.75, 0.5417, 0.75, 0.4583, 0.75, 0.4583, 0.75, 0.4583, 0.75, 0.4583, 0.75, 0.4583, 0.75, 0.5417, 0.75, 0.5417, 0.75, 0.4583, 0.75, 0.7917, 0.5, 0.7083, 0.5, 0.7083, 0.5, 0.7917, 0.5, 0.4583, 0.75, 0.4583, 0.75, 0.4583, 0.75, 0.4583, 0.75, 0.7083, 0.5, 0.7083, 0.5, 0.7083, 0.5, 0.7083, 0.5, 0.5417, 0.75, 0.5417, 0.75, 0.5417, 0.75, 0.5417, 0.75, 0.7917, 0.5, 0.7917, 0.5, 0.7917, 0.5, 0.7917, 0.5, 0.5417, 0.75, 0.5417, 0.75, 0.5417, 0.75, 0.5417, 0.75, 0.4583, 0.75, 0.4583, 0.75, 0.4583, 0.75, 0.4583, 0.75, 0.4583, 0.75, 0.5417, 0.75, 0.5417, 0.75, 0.4583, 0.75, 0.7917, 0.5, 0.7083, 0.5, 0.7083, 0.5, 0.7917, 0.5, 0.4583, 0.75, 0.4583, 0.75, 0.4583, 0.75, 0.4583, 0.75, 0.4583, 0.5, 0.4583, 0.5, 0.4583, 0.5, 0.4583, 0.5, 0.5417, 0.5, 0.5417, 0.5, 0.5417, 0.5, 0.5417, 0.5, 0.5417, 0.5, 0.5417, 0.5, 0.5417, 0.5, 0.5417, 0.5, 0.4583, 0.5, 0.4583, 0.5, 0.4583, 0.5, 0.4583, 0.5, 0.5417, 0.5, 0.5417, 0.5, 0.5417, 0.5, 0.5417, 0.5, 0.4583, 0.5, 0.4583, 0.5, 0.4583, 0.5, 0.4583, 0.5, 0.5417, 0.5, 0.4583, 0.5, 0.4583, 0.5, 0.5417, 0.5, 0.4583, 0.5, 0.5417, 0.5, 0.5417, 0.5, 0.4583, 0.5, 0.5417, 0.5, 0.5417, 0.5, 0.5417, 0.5, 0.5417, 0.5, 0.4583, 0.5, 0.4583, 0.5, 0.4583, 0.5, 0.4583, 0.5, 0.5417, 0.5, 0.5417, 0.5, 0.5417, 0.5, 0.5417, 0.5, 0.4583, 0.5, 0.4583, 0.5, 0.4583, 0.5, 0.4583, 0.5, 0.5417, 0.5, 0.5417, 0.5, 0.5417, 0.5, 0.5417, 0.5, 0.4583, 0.5, 0.4583, 0.5, 0.4583, 0.5, 0.4583, 0.5, 0.5417, 0.5, 0.4583, 0.5, 0.4583, 0.5, 0.5417, 0.5, 0.4583, 0.5, 0.5417, 0.5, 0.5417, 0.5, 0.4583, 0.5, 0.4583, 0.5, 0.4583, 0.5, 0.4583, 0.5, 0.4583, 0.5, 0.5417, 0.5, 0.5417, 0.5, 0.5417, 0.5, 0.5417, 0.5, 0.5417, 0.5, 0.5417, 0.5, 0.5417, 0.5, 0.5417, 0.5, 0.4583, 0.5, 0.4583, 0.5, 0.4583, 0.5, 0.4583, 0.5, 0.5417, 0.5, 0.5417, 0.5, 0.5417, 0.5, 0.5417, 0.5, 0.4583, 0.5, 0.4583, 0.5, 0.4583, 0.5, 0.4583, 0.5, 0.5417, 0.5, 0.4583, 0.5, 0.4583, 0.5, 0.5417, 0.5, 0.4583, 0.5, 0.5417, 0.5, 0.5417, 0.5, 0.4583, 0.5, 0.75, 0.5, 0.7083, 0.5, 0.4583, 0.5, 0.5, 0.5, 0.4583, 0.5, 0.5417, 0.5, 0.5417, 0.5, 0.4583, 0.5, 0.5417, 0.5, 0.5417, 0.5, 0.5417, 0.5, 0.5417, 0.5, 0.4583, 0.5, 0.4583, 0.5, 0.4583, 0.5, 0.4583, 0.5, 0.7917, 0.5, 0.7917, 0.5, 0.5417, 0.5, 0.5417, 0.5, 0.7083, 0.5, 0.7083, 0.5, 0.7083, 0.5, 0.7083, 0.5, 0.7917, 0.5, 0.7917, 0.5, 0.7917, 0.5, 0.7917, 0.5, 0.7917, 0.5, 0.7083, 0.5, 0.7083, 0.5, 0.7917, 0.5, 0.7083, 0.5, 0.7083, 0.5, 0.4583, 0.5, 0.4583, 0.5, 0.75, 0.5, 0.7917, 0.5, 0.5417, 0.5, 0.5, 0.5, 0.7083, 0.5, 0.75, 0.5, 0.5, 0.5, 0.4583, 0.5, 0.7083, 0.5, 0.7083, 0.5, 0.4583, 0.5, 0.4583, 0.5, 0.7917, 0.5, 0.7917, 0.5, 0.5417, 0.5, 0.5417, 0.5, 0.7917, 0.5, 0.75, 0.5, 0.5, 0.5, 0.5417, 0.5, 0.4062, 0.1667, 0.4375, 0.1667, 0.4375, 0.25, 0.4062, 0.25, 0.5417, 0.2812, 0.625, 0.2812, 0.625, 0.3125, 0.5417, 0.3125, 0.4062, 0.0, 0.4375, 0.0, 0.4375, 0.08333, 0.4063, 0.08333, 0.375, 0.2812, 0.4583, 0.2812, 0.4583, 0.3125, 0.375, 0.3125, 0.4583, 0.2812, 0.5417, 0.2812, 0.5417, 0.3125, 0.4583, 0.3125, 0.4375, 0.08333, 0.4375, 0.1667, 0.4375, 0.1667, 0.4375, 0.08333, 0.4063, 0.08333, 0.4375, 0.08333, 0.4375, 0.08333, 0.4063, 0.08333, 0.7083, 0.625, 0.7917, 0.625, 0.7917, 0.6875, 0.7083, 0.6875, 0.625, 0.625, 0.7083, 0.625, 0.7083, 0.6875, 0.625, 0.6875, 0.5, 0.1667, 0.4375, 0.1667, 0.4375, 0.1667, 0.5, 0.1667, 0.5, 0.8333, 0.5625, 0.8333, 0.5625, 0.9167, 0.5, 0.9167, 0.5, 0.75, 0.5625, 0.75, 0.5625, 0.8333, 0.5, 0.8333, 0.7917, 0.625, 0.875, 0.625, 0.875, 0.6875, 0.7917, 0.6875, 0.5, 0.9167, 0.5625, 0.9167, 0.5625, 1.0, 0.5, 1.0, 0.375, 0.08333, 0.4063, 0.08333, 0.4063, 0.08333, 0.375, 0.08333, 0.375, 0.08333, 0.4063, 0.08333, 0.4062, 0.1667, 0.375, 0.1667, 0.4583, 0.25, 0.5417, 0.25, 0.5417, 0.2812, 0.4583, 0.2812, 0.375, 0.25, 0.4583, 0.25, 0.4583, 0.2812, 0.375, 0.2812, 0.375, 0.0, 0.4062, 0.0, 0.4063, 0.08333, 0.375, 0.08333, 0.5417, 0.25, 0.625, 0.25, 0.625, 0.2812, 0.5417, 0.2812, 0.375, 0.1667, 0.4062, 0.1667, 0.4062, 0.25, 0.375, 0.25, 0.7083, 0.6875, 0.7917, 0.6875, 0.7917, 0.7188, 0.7083, 0.7188, 0.625, 0.6875, 0.7083, 0.6875, 0.7083, 0.7188, 0.625, 0.7188, 0.4375, 0.1667, 0.4062, 0.1667, 0.4062, 0.1667, 0.4375, 0.1667, 0.5625, 0.8333, 0.5938, 0.8333, 0.5938, 0.9167, 0.5625, 0.9167, 0.5625, 0.75, 0.5938, 0.75, 0.5938, 0.8333, 0.5625, 0.8333, 0.7917, 0.6875, 0.875, 0.6875, 0.875, 0.7188, 0.7917, 0.7188, 0.5625, 0.9167, 0.5938, 0.9167, 0.5938, 1.0, 0.5625, 1.0, 0.4375, 0.1667, 0.4062, 0.1667, 0.4062, 0.1667, 0.4375, 0.1667, 0.4063, 0.08333, 0.4375, 0.08333, 0.4375, 0.08333, 0.4063, 0.08333, 0.4062, 0.1667, 0.4063, 0.08333, 0.4063, 0.08333, 0.4062, 0.1667])
me_cube.materials.append(mat_material)
me_cube.use_remesh_preserve_volume = False
me_cube.use_remesh_preserve_attributes = False
me_cube.use_mirror_vertex_groups = False
me_cube.update()
me_cube_001 = bpy.data.meshes.new('Cube.001')
me_cube_001.from_pydata([(4.531, 0.081, 0.3), (4.531, -0.081, 0.3), (4.996, 0.081, 0.3), (4.996, -0.081, 0.3), (4.724, 0.0486, 0.8), (4.724, -0.0486, 0.8), (5.003, 0.0486, 0.8), (5.003, -0.0486, 0.8)], [], [(3, 2, 6, 7), (6, 4, 5, 7), (2, 0, 4, 6), (1, 3, 7, 5), (0, 1, 5, 4)])
_uv = me_cube_001.uv_layers.new(name='UVMap')
_uv.uv.foreach_set('vector', [0.4062, 0.1667, 0.4063, 0.08333, 0.4063, 0.08333, 0.4062, 0.1667, 0.4063, 0.08333, 0.4375, 0.08333, 0.4375, 0.1667, 0.4062, 0.1667, 0.4063, 0.08333, 0.4375, 0.08333, 0.4375, 0.08333, 0.4063, 0.08333, 0.4375, 0.1667, 0.4062, 0.1667, 0.4062, 0.1667, 0.4375, 0.1667, 0.4375, 0.08333, 0.4375, 0.1667, 0.4375, 0.1667, 0.4375, 0.08333])
me_cube_001.materials.append(mat_material)
me_cube_001.use_remesh_preserve_volume = False
me_cube_001.use_remesh_preserve_attributes = False
me_cube_001.use_mirror_vertex_groups = False
me_cube_001.update()

# ---- objects
ob_cube = bpy.data.objects.new('Cube', me_cube)
ob_cube_001 = bpy.data.objects.new('Cube.001', me_cube_001)

# ---- transforms, parenting, visibility, modifiers, constraints
ob_cube.location = (0.0, 0.0, 0.0)
ob_cube.scale = (1.0, 0.9, 1.0)
ob_cube.lock_rotations_4d = False
ob_cube.empty_display_type = 'ARROWS'
ob_cube.lineart.crease_threshold = 0.0
_vg = ob_cube.vertex_groups.new(name='Bone')
ob_cube_001.location = (0.0, 0.0, 0.0)
ob_cube_001.scale = (1.0, 0.9, 1.0)
ob_cube_001.lock_rotations_4d = False
ob_cube_001.empty_display_type = 'ARROWS'
ob_cube_001.lineart.crease_threshold = 0.0

# ---- collection membership
col_collection.objects.link(ob_cube)
col_collection.objects.link(ob_cube_001)

# ---- scene / render settings (as saved in the file)
scene.frame_start = 1; scene.frame_end = 250; scene.frame_set(0)
scene.render.engine = 'BLENDER_EEVEE_NEXT'
scene.cycles.use_denoising = False
scene.cycles.samples = 128
scene.cycles.sampling_pattern = 'TABULATED_SOBOL'
scene.cycles.use_adaptive_sampling = False
scene.cycles.use_light_tree = False
scene.view_settings.view_transform = 'Filmic'
bpy.context.view_layer.update()

# ---- added for rendering (the .blend has no active camera and no usable light): camera, sun
cam_auto = bpy.data.cameras.new('AutoCamera')
cam_auto.lens = 50.0
cam_auto.sensor_width = 36.0
cam_auto.clip_end = 1000.0
ob_auto_camera = bpy.data.objects.new('AutoCamera', cam_auto)
scene.collection.objects.link(ob_auto_camera)
ob_auto_camera.location = (18.1112, -16.5735, 10.749)
ob_auto_camera.rotation_euler = (1.09748, -7.21219e-08, 0.694738)
scene.camera = ob_auto_camera
light_auto_sun = bpy.data.lights.new('AutoSun', 'SUN')
light_auto_sun.energy = 3.0
light_auto_sun.angle = 0.0523599
ob_auto_sun = bpy.data.objects.new('AutoSun', light_auto_sun)
scene.collection.objects.link(ob_auto_sun)
ob_auto_sun.rotation_euler = (0.872665, 0.174533, 0.523599)
bpy.context.view_layer.update()
